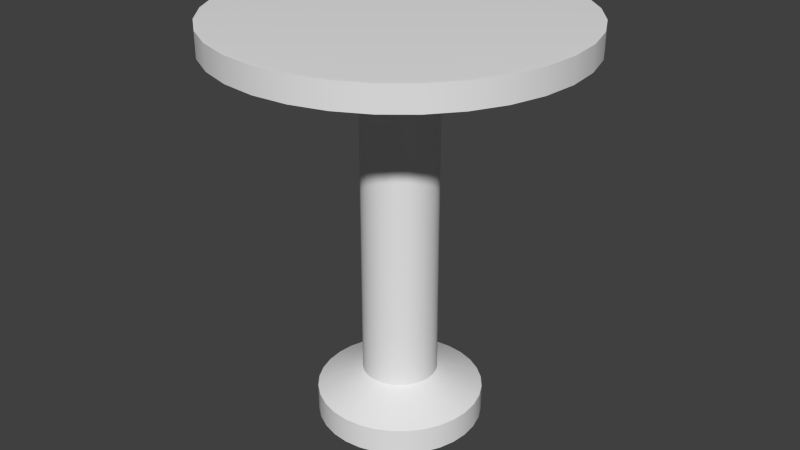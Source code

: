 # Source: table.blend  (saved by Blender 2.76.0; exported with 4.5.12 LTS)
import bpy
from mathutils import Matrix  # noqa: F401  (used for matrix-valued properties, if any)

bpy.ops.wm.read_factory_settings(use_empty=True)
scene = bpy.context.scene
scene.name = 'Scene'

# ---- collections
col_collection_1 = bpy.data.collections.new('Collection 1'); scene.collection.children.link(col_collection_1)

# ---- node groups
ng_auto_smooth = bpy.data.node_groups.new('Auto Smooth', 'GeometryNodeTree')
_s = ng_auto_smooth.interface.new_socket(name='Geometry', in_out='OUTPUT', socket_type='NodeSocketGeometry')
_s = ng_auto_smooth.interface.new_socket(name='Geometry', in_out='INPUT', socket_type='NodeSocketGeometry')
_s = ng_auto_smooth.interface.new_socket(name='Angle', in_out='INPUT', socket_type='NodeSocketFloat')
_s.subtype = 'ANGLE'
_s.min_value = 0.0
_s.max_value = 3.142
ng_auto_smooth.is_modifier = True
_N = ng_auto_smooth.nodes; _L = ng_auto_smooth.links
n0 = _N.new('NodeGroupOutput'); n0.name = 'Group Output'; n0.location = (480, -100)
n1 = _N.new('NodeGroupInput'); n1.name = 'Group Input'; n1.location = (-420, -300)
n2 = _N.new('NodeGroupInput'); n2.name = 'Group Input.001'; n2.location = (-60, -100)
n3 = _N.new('GeometryNodeSetShadeSmooth'); n3.name = 'Set Shade Smooth'; n3.location = (120, -100)
n3.domain = 'EDGE'
n4 = _N.new('GeometryNodeSetShadeSmooth'); n4.name = 'Set Shade Smooth.001'; n4.location = (300, -100)
n5 = _N.new('GeometryNodeInputMeshEdgeAngle'); n5.name = 'Edge Angle'; n5.location = (-420, -220)
n6 = _N.new('GeometryNodeInputEdgeSmooth'); n6.name = 'Is Edge Smooth'; n6.location = (-60, -160)
n7 = _N.new('GeometryNodeInputShadeSmooth'); n7.name = 'Is Face Smooth'; n7.location = (-240, -340)
n8 = _N.new('FunctionNodeBooleanMath'); n8.name = 'Boolean Math'; n8.location = (-60, -220)
n9 = _N.new('FunctionNodeCompare'); n9.name = 'Compare'; n9.location = (-240, -180)
n9.operation = 'LESS_EQUAL'
_L.new(n5.outputs[0], n9.inputs[0])
_L.new(n4.outputs[0], n0.inputs[0])
_L.new(n1.outputs[1], n9.inputs[1])
_L.new(n9.outputs[0], n8.inputs[0])
_L.new(n7.outputs[0], n8.inputs[1])
_L.new(n2.outputs[0], n3.inputs[0])
_L.new(n6.outputs[0], n3.inputs[1])
_L.new(n3.outputs[0], n4.inputs[0])
_L.new(n8.outputs[0], n3.inputs[2])
n0.is_active_output = True

# ---- world
world_world = bpy.data.worlds.new('World'); scene.world = world_world
world_world.color = (0.05088, 0.05088, 0.05088)
world_world.use_sun_shadow = False
world_world.sun_shadow_jitter_overblur = 0.0
world_world.cycles.sampling_method = 'MANUAL'
world_world.cycles.sample_map_resolution = 256

# ---- meshes
me_cylinder_002 = bpy.data.meshes.new('Cylinder.002')
me_cylinder_002.from_pydata([(0.1046, -0.02082, 1.094), (0.1067, 3.011e-08, 1.094), (0.09858, -0.04083, 1.094), (0.08872, -0.05928, 1.094), (0.07545, -0.07545, 1.094), (0.05928, -0.08872, 1.094), (0.04083, -0.09858, 1.094), (0.02082, -0.1046, 1.094), (-9.033e-08, -0.1067, 1.094), (-0.02082, -0.1046, 1.094), (-0.04083, -0.09858, 1.094), (-0.05928, -0.08872, 1.094), (-0.07545, -0.07545, 1.094), (-0.08872, -0.05928, 1.094), (-0.09858, -0.04083, 1.094), (-0.1046, -0.02082, 1.094), (-0.1067, 6.022e-08, 1.094), (-0.1046, 0.02082, 1.094), (-0.09858, 0.04083, 1.094), (-0.08872, 0.05928, 1.094), (-0.07545, 0.07545, 1.094), (-0.05928, 0.08872, 1.094), (-0.04083, 0.09858, 1.094), (-0.02082, 0.1046, 1.094), (0.0, 0.1067, 1.094), (0.02082, 0.1046, 1.094), (0.04083, 0.09858, 1.094), (0.05928, 0.08872, 1.094), (0.07545, 0.07545, 1.094), (0.08872, 0.05928, 1.094), (0.09858, 0.04083, 1.094), (0.1046, 0.02082, 1.094), (0.1046, -0.02082, 0.1289), (0.1067, 3.011e-08, 0.1289), (0.09858, -0.04083, 0.1289), (0.08872, -0.05928, 0.1289), (0.07545, -0.07545, 0.1289), (0.05928, -0.08872, 0.1289), (0.04083, -0.09858, 0.1289), (0.02082, -0.1046, 0.1289), (-9.033e-08, -0.1067, 0.1289), (-0.02082, -0.1046, 0.1289), (-0.04083, -0.09858, 0.1289), (-0.05928, -0.08872, 0.1289), (-0.07545, -0.07545, 0.1289), (-0.08872, -0.05928, 0.1289), (-0.09858, -0.04083, 0.1289), (-0.1046, -0.02082, 0.1289), (-0.1067, 6.022e-08, 0.1289), (-0.1046, 0.02082, 0.1289), (-0.09858, 0.04083, 0.1289), (-0.08872, 0.05928, 0.1289), (-0.07545, 0.07545, 0.1289), (-0.05928, 0.08872, 0.1289), (-0.04083, 0.09858, 0.1289), (-0.02082, 0.1046, 0.1289), (0.0, 0.1067, 0.1289), (0.02082, 0.1046, 0.1289), (0.04083, 0.09858, 0.1289), (0.05928, 0.08872, 0.1289), (0.07545, 0.07545, 0.1289), (0.08872, 0.05928, 0.1289), (0.09858, 0.04083, 0.1289), (0.1046, 0.02082, 0.1289), (0.2327, -0.04628, 0.06956), (0.2372, 6.022e-08, 0.06956), (0.2192, -0.09079, 0.06956), (0.1973, -0.1318, 0.06956), (0.1678, -0.1678, 0.06956), (0.1318, -0.1973, 0.06956), (0.09079, -0.2192, 0.06956), (0.04628, -0.2327, 0.06956), (-1.054e-07, -0.2372, 0.06956), (-0.04628, -0.2327, 0.06956), (-0.09079, -0.2192, 0.06956), (-0.1318, -0.1973, 0.06956), (-0.1678, -0.1678, 0.06956), (-0.1973, -0.1318, 0.06956), (-0.2192, -0.09079, 0.06956), (-0.2327, -0.04628, 0.06956), (-0.2372, 9.033e-08, 0.06956), (-0.2327, 0.04628, 0.06956), (-0.2192, 0.09079, 0.06956), (-0.1973, 0.1318, 0.06956), (-0.1678, 0.1678, 0.06956), (-0.1318, 0.1973, 0.06956), (-0.09079, 0.2192, 0.06956), (-0.04628, 0.2327, 0.06956), (7.528e-08, 0.2372, 0.06956), (0.04628, 0.2327, 0.06956), (0.09079, 0.2192, 0.06956), (0.1318, 0.1973, 0.06956), (0.1678, 0.1678, 0.06956), (0.1973, 0.1318, 0.06956), (0.2192, 0.09079, 0.06956), (0.2327, 0.04628, 0.06956), (0.2327, -0.04628, -0.007406), (0.2372, 6.022e-08, -0.007406), (0.2192, -0.09079, -0.007406), (0.1973, -0.1318, -0.007406), (0.1678, -0.1678, -0.007406), (0.1318, -0.1973, -0.007406), (0.09079, -0.2192, -0.007406), (0.04628, -0.2327, -0.007406), (-1.054e-07, -0.2372, -0.007406), (-0.04628, -0.2327, -0.007406), (-0.09079, -0.2192, -0.007406), (-0.1318, -0.1973, -0.007406), (-0.1678, -0.1678, -0.007406), (-0.1973, -0.1318, -0.007406), (-0.2192, -0.09079, -0.007406), (-0.2327, -0.04628, -0.007406), (-0.2372, 9.033e-08, -0.007406), (-0.2327, 0.04628, -0.007406), (-0.2192, 0.09079, -0.007406), (-0.1973, 0.1318, -0.007406), (-0.1678, 0.1678, -0.007406), (-0.1318, 0.1973, -0.007406), (-0.09079, 0.2192, -0.007406), (-0.04628, 0.2327, -0.007406), (7.528e-08, 0.2372, -0.007406), (0.04628, 0.2327, -0.007406), (0.09079, 0.2192, -0.007406), (0.1318, 0.1973, -0.007406), (0.1678, 0.1678, -0.007406), (0.1973, 0.1318, -0.007406), (0.2192, 0.09079, -0.007406), (0.2327, 0.04628, -0.007406), (0.4917, 1.204e-07, 1.165), (0.5052, 1.204e-07, 1.164), (0.4823, -0.09593, 1.165), (0.4955, -0.09855, 1.164), (0.4543, -0.1882, 1.165), (0.4667, -0.1933, 1.164), (0.4089, -0.2732, 1.165), (0.42, -0.2807, 1.164), (0.3477, -0.3477, 1.165), (0.3572, -0.3572, 1.164), (0.2732, -0.4089, 1.165), (0.2807, -0.42, 1.164), (0.1882, -0.4543, 1.165), (0.1933, -0.4667, 1.164), (0.09593, -0.4823, 1.165), (0.09855, -0.4955, 1.164), (-1.355e-07, -0.4917, 1.165), (-1.054e-07, -0.5052, 1.164), (-0.09593, -0.4823, 1.165), (-0.09855, -0.4955, 1.164), (-0.1882, -0.4543, 1.165), (-0.1933, -0.4667, 1.164), (-0.2732, -0.4089, 1.165), (-0.2807, -0.42, 1.164), (-0.3477, -0.3477, 1.165), (-0.3572, -0.3572, 1.164), (-0.4089, -0.2732, 1.165), (-0.42, -0.2807, 1.164), (-0.4543, -0.1882, 1.165), (-0.4667, -0.1933, 1.164), (-0.4823, -0.09593, 1.165), (-0.4955, -0.09855, 1.164), (-0.4917, 1.807e-07, 1.165), (-0.5052, 1.807e-07, 1.164), (-0.4823, 0.09593, 1.165), (-0.4955, 0.09855, 1.164), (-0.4543, 0.1882, 1.165), (-0.4667, 0.1933, 1.164), (-0.4089, 0.2732, 1.165), (-0.42, 0.2807, 1.164), (-0.3477, 0.3477, 1.165), (-0.3572, 0.3572, 1.164), (-0.2732, 0.4089, 1.165), (-0.2807, 0.42, 1.164), (-0.1882, 0.4543, 1.165), (-0.1933, 0.4667, 1.164), (-0.09593, 0.4823, 1.165), (-0.09855, 0.4955, 1.164), (2.258e-07, 0.4917, 1.165), (2.559e-07, 0.5052, 1.164), (0.09593, 0.4823, 1.165), (0.09855, 0.4955, 1.164), (0.1882, 0.4543, 1.165), (0.1933, 0.4667, 1.164), (0.2732, 0.4089, 1.165), (0.2807, 0.42, 1.164), (0.3477, 0.3477, 1.165), (0.3572, 0.3572, 1.164), (0.4089, 0.2732, 1.165), (0.42, 0.2807, 1.164), (0.4543, 0.1882, 1.165), (0.4667, 0.1933, 1.164), (0.4823, 0.09593, 1.165), (0.4955, 0.09855, 1.164), (0.5052, 1.204e-07, 1.095), (0.4951, 9.033e-08, 1.094), (0.4856, -0.09659, 1.094), (0.4955, -0.09855, 1.095), (0.4574, -0.1895, 1.094), (0.4667, -0.1933, 1.095), (0.4117, -0.2751, 1.094), (0.42, -0.2807, 1.095), (0.3501, -0.3501, 1.094), (0.3572, -0.3572, 1.095), (0.2751, -0.4117, 1.094), (0.2807, -0.42, 1.095), (0.1895, -0.4574, 1.094), (0.1933, -0.4667, 1.095), (0.09659, -0.4856, 1.094), (0.09855, -0.4955, 1.095), (-1.355e-07, -0.4951, 1.094), (-1.054e-07, -0.5052, 1.095), (-0.09659, -0.4856, 1.094), (-0.09855, -0.4955, 1.095), (-0.1895, -0.4574, 1.094), (-0.1933, -0.4667, 1.095), (-0.2751, -0.4117, 1.094), (-0.2807, -0.42, 1.095), (-0.3501, -0.3501, 1.094), (-0.3572, -0.3572, 1.095), (-0.4117, -0.2751, 1.094), (-0.42, -0.2807, 1.095), (-0.4574, -0.1895, 1.094), (-0.4667, -0.1933, 1.095), (-0.4856, -0.09659, 1.094), (-0.4955, -0.09855, 1.095), (-0.4951, 1.807e-07, 1.094), (-0.5052, 1.807e-07, 1.095), (-0.4856, 0.09659, 1.094), (-0.4955, 0.09855, 1.095), (-0.4574, 0.1895, 1.094), (-0.4667, 0.1933, 1.095), (-0.4117, 0.2751, 1.094), (-0.42, 0.2807, 1.095), (-0.3501, 0.3501, 1.094), (-0.3572, 0.3572, 1.095), (-0.2751, 0.4117, 1.094), (-0.2807, 0.42, 1.095), (-0.1895, 0.4574, 1.094), (-0.1933, 0.4667, 1.095), (-0.09659, 0.4856, 1.094), (-0.09855, 0.4955, 1.095), (2.258e-07, 0.4951, 1.094), (2.559e-07, 0.5052, 1.095), (0.09659, 0.4856, 1.094), (0.09855, 0.4955, 1.095), (0.1895, 0.4574, 1.094), (0.1933, 0.4667, 1.095), (0.2751, 0.4117, 1.094), (0.2807, 0.42, 1.095), (0.3501, 0.3501, 1.094), (0.3572, 0.3572, 1.095), (0.4117, 0.2751, 1.094), (0.42, 0.2807, 1.095), (0.4574, 0.1895, 1.094), (0.4667, 0.1933, 1.095), (0.4856, 0.09659, 1.094), (0.4955, 0.09855, 1.095)], [], [(129, 131, 195, 192), (200, 4, 3, 198), (202, 5, 4, 200), (204, 6, 5, 202), (206, 7, 6, 204), (208, 8, 7, 206), (210, 9, 8, 208), (212, 10, 9, 210), (214, 11, 10, 212), (216, 12, 11, 214), (218, 13, 12, 216), (220, 14, 13, 218), (222, 15, 14, 220), (224, 16, 15, 222), (226, 17, 16, 224), (228, 18, 17, 226), (230, 19, 18, 228), (232, 20, 19, 230), (234, 21, 20, 232), (236, 22, 21, 234), (238, 23, 22, 236), (240, 24, 23, 238), (242, 25, 24, 240), (244, 26, 25, 242), (246, 27, 26, 244), (248, 28, 27, 246), (250, 29, 28, 248), (252, 30, 29, 250), (254, 31, 30, 252), (147, 149, 213, 211), (198, 3, 2, 196), (193, 1, 31, 254), (0, 32, 33, 1), (165, 167, 231, 229), (183, 185, 249, 247), (139, 141, 205, 203), (157, 159, 223, 221), (175, 177, 241, 239), (131, 133, 197, 195), (149, 151, 215, 213), (167, 169, 233, 231), (185, 187, 251, 249), (141, 143, 207, 205), (159, 161, 225, 223), (177, 179, 243, 241), (133, 135, 199, 197), (151, 153, 217, 215), (169, 171, 235, 233), (187, 189, 253, 251), (143, 145, 209, 207), (161, 163, 227, 225), (179, 181, 245, 243), (135, 137, 201, 199), (153, 155, 219, 217), (171, 173, 237, 235), (189, 191, 255, 253), (145, 147, 211, 209), (163, 165, 229, 227), (181, 183, 247, 245), (137, 139, 203, 201), (155, 157, 221, 219), (173, 175, 239, 237), (191, 129, 192, 255), (196, 2, 0, 194), (36, 68, 67, 35), (28, 60, 59, 27), (15, 47, 46, 14), (2, 34, 32, 0), (29, 61, 60, 28), (16, 48, 47, 15), (3, 35, 34, 2), (30, 62, 61, 29), (17, 49, 48, 16), (4, 36, 35, 3), (31, 63, 62, 30), (18, 50, 49, 17), (5, 37, 36, 4), (1, 33, 63, 31), (19, 51, 50, 18), (6, 38, 37, 5), (20, 52, 51, 19), (7, 39, 38, 6), (21, 53, 52, 20), (8, 40, 39, 7), (22, 54, 53, 21), (9, 41, 40, 8), (23, 55, 54, 22), (10, 42, 41, 9), (24, 56, 55, 23), (11, 43, 42, 10), (25, 57, 56, 24), (12, 44, 43, 11), (26, 58, 57, 25), (13, 45, 44, 12), (27, 59, 58, 26), (14, 46, 45, 13), (71, 103, 102, 70), (63, 95, 94, 62), (50, 82, 81, 49), (37, 69, 68, 36), (33, 65, 95, 63), (51, 83, 82, 50), (38, 70, 69, 37), (52, 84, 83, 51), (39, 71, 70, 38), (53, 85, 84, 52), (40, 72, 71, 39), (54, 86, 85, 53), (41, 73, 72, 40), (55, 87, 86, 54), (42, 74, 73, 41), (56, 88, 87, 55), (43, 75, 74, 42), (57, 89, 88, 56), (44, 76, 75, 43), (58, 90, 89, 57), (45, 77, 76, 44), (59, 91, 90, 58), (46, 78, 77, 45), (32, 64, 65, 33), (60, 92, 91, 59), (47, 79, 78, 46), (34, 66, 64, 32), (61, 93, 92, 60), (48, 80, 79, 47), (35, 67, 66, 34), (62, 94, 93, 61), (49, 81, 80, 48), (96, 98, 99, 100, 101, 102, 103, 104, 105, 106, 107, 108, 109, 110, 111, 112, 113, 114, 115, 116, 117, 118, 119, 120, 121, 122, 123, 124, 125, 126, 127, 97), (85, 117, 116, 84), (72, 104, 103, 71), (86, 118, 117, 85), (73, 105, 104, 72), (87, 119, 118, 86), (74, 106, 105, 73), (88, 120, 119, 87), (75, 107, 106, 74), (89, 121, 120, 88), (76, 108, 107, 75), (90, 122, 121, 89), (77, 109, 108, 76), (91, 123, 122, 90), (78, 110, 109, 77), (64, 96, 97, 65), (92, 124, 123, 91), (79, 111, 110, 78), (66, 98, 96, 64), (93, 125, 124, 92), (80, 112, 111, 79), (67, 99, 98, 66), (94, 126, 125, 93), (81, 113, 112, 80), (68, 100, 99, 67), (95, 127, 126, 94), (82, 114, 113, 81), (69, 101, 100, 68), (65, 97, 127, 95), (83, 115, 114, 82), (70, 102, 101, 69), (84, 116, 115, 83), (129, 128, 130, 131), (131, 130, 132, 133), (133, 132, 134, 135), (135, 134, 136, 137), (137, 136, 138, 139), (139, 138, 140, 141), (141, 140, 142, 143), (143, 142, 144, 145), (145, 144, 146, 147), (147, 146, 148, 149), (149, 148, 150, 151), (151, 150, 152, 153), (153, 152, 154, 155), (155, 154, 156, 157), (157, 156, 158, 159), (159, 158, 160, 161), (161, 160, 162, 163), (163, 162, 164, 165), (165, 164, 166, 167), (167, 166, 168, 169), (169, 168, 170, 171), (171, 170, 172, 173), (173, 172, 174, 175), (175, 174, 176, 177), (177, 176, 178, 179), (179, 178, 180, 181), (181, 180, 182, 183), (183, 182, 184, 185), (185, 184, 186, 187), (187, 186, 188, 189), (189, 188, 190, 191), (191, 190, 128, 129), (128, 190, 188, 186, 184, 182, 180, 178, 176, 174, 172, 170, 168, 166, 164, 162, 160, 158, 156, 154, 152, 150, 148, 146, 144, 142, 140, 138, 136, 134, 132, 130), (195, 194, 193, 192), (197, 196, 194, 195), (199, 198, 196, 197), (201, 200, 198, 199), (203, 202, 200, 201), (205, 204, 202, 203), (207, 206, 204, 205), (209, 208, 206, 207), (211, 210, 208, 209), (213, 212, 210, 211), (215, 214, 212, 213), (217, 216, 214, 215), (219, 218, 216, 217), (221, 220, 218, 219), (223, 222, 220, 221), (225, 224, 222, 223), (227, 226, 224, 225), (229, 228, 226, 227), (231, 230, 228, 229), (233, 232, 230, 231), (235, 234, 232, 233), (237, 236, 234, 235), (239, 238, 236, 237), (241, 240, 238, 239), (243, 242, 240, 241), (245, 244, 242, 243), (247, 246, 244, 245), (249, 248, 246, 247), (251, 250, 248, 249), (253, 252, 250, 251), (255, 254, 252, 253), (192, 193, 254, 255), (194, 0, 1, 193)])
me_cylinder_002.polygons.foreach_set('use_smooth', [True] * 226)
_k = set([(32, 33), (32, 34), (33, 63), (34, 35), (35, 36), (36, 37), (37, 38), (38, 39), (39, 40), (40, 41), (41, 42), (42, 43), (43, 44), (44, 45), (45, 46), (46, 47), (47, 48), (48, 49), (49, 50), (50, 51), (51, 52), (52, 53), (53, 54), (54, 55), (55, 56), (56, 57), (57, 58), (58, 59), (59, 60), (60, 61), (61, 62), (62, 63)])
me_cylinder_002.attributes.new('sharp_edge', 'BOOLEAN', 'EDGE').data.foreach_set('value', [ (min(e.vertices), max(e.vertices)) in _k for e in me_cylinder_002.edges])
_uv = me_cylinder_002.uv_layers.new(name='UVMap')
_uv.uv.foreach_set('vector', [0.4834, 0.1908, 0.5119, 0.1908, 0.5119, 0.1277, 0.4834, 0.1277, 0.4886, 0.06248, 0.5211, 0.0387, 0.5155, 0.03819, 0.4627, 0.0601, 0.516, 0.06369, 0.527, 0.03896, 0.5211, 0.0387, 0.4886, 0.06248, 0.544, 0.06369, 0.533, 0.03896, 0.527, 0.03896, 0.516, 0.06369, 0.5714, 0.06248, 0.5389, 0.0387, 0.533, 0.03896, 0.544, 0.06369, 0.5973, 0.0601, 0.5445, 0.03819, 0.5389, 0.0387, 0.5714, 0.06248, 0.6206, 0.05665, 0.5495, 0.03744, 0.5445, 0.03819, 0.5973, 0.0601, 0.6403, 0.05226, 0.5538, 0.0365, 0.5495, 0.03744, 0.6206, 0.05665, 0.6559, 0.0471, 0.5571, 0.03539, 0.5538, 0.0365, 0.6403, 0.05226, 0.6666, 0.04136, 0.5594, 0.03415, 0.5571, 0.03539, 0.6559, 0.0471, 0.6721, 0.03527, 0.5606, 0.03284, 0.5594, 0.03415, 0.6666, 0.04136, 0.6721, 0.02906, 0.5606, 0.0315, 0.5606, 0.03284, 0.6721, 0.03527, 0.6666, 0.02297, 0.5594, 0.03019, 0.5606, 0.0315, 0.6721, 0.02906, 0.6559, 0.01723, 0.5571, 0.02895, 0.5594, 0.03019, 0.6666, 0.02297, 0.6403, 0.01207, 0.5538, 0.02784, 0.5571, 0.02895, 0.6559, 0.01723, 0.6206, 0.007679, 0.5495, 0.02689, 0.5538, 0.02784, 0.6403, 0.01207, 0.5973, 0.004229, 0.5445, 0.02615, 0.5495, 0.02689, 0.6206, 0.007679, 0.5714, 0.001852, 0.5389, 0.02563, 0.5445, 0.02615, 0.5973, 0.004229, 0.544, 0.000641, 0.533, 0.02537, 0.5389, 0.02563, 0.5714, 0.001852, 0.516, 0.000641, 0.527, 0.02537, 0.533, 0.02537, 0.544, 0.000641, 0.4886, 0.001853, 0.5211, 0.02563, 0.527, 0.02537, 0.516, 0.000641, 0.4627, 0.004229, 0.5155, 0.02615, 0.5211, 0.02563, 0.4886, 0.001853, 0.4394, 0.007679, 0.5105, 0.02689, 0.5155, 0.02615, 0.4627, 0.004229, 0.4197, 0.01207, 0.5062, 0.02784, 0.5105, 0.02689, 0.4394, 0.007679, 0.4041, 0.01723, 0.5029, 0.02895, 0.5062, 0.02784, 0.4197, 0.01207, 0.3934, 0.02297, 0.5006, 0.03019, 0.5029, 0.02895, 0.4041, 0.01723, 0.3879, 0.02906, 0.4994, 0.0315, 0.5006, 0.03019, 0.3934, 0.02297, 0.3879, 0.03527, 0.4994, 0.03284, 0.4994, 0.0315, 0.3879, 0.02906, 0.3934, 0.04136, 0.5006, 0.03415, 0.4994, 0.03284, 0.3879, 0.03527, 0.9219, 0.1908, 0.9499, 0.1908, 0.9499, 0.1277, 0.9219, 0.1277, 0.4627, 0.0601, 0.5155, 0.03819, 0.5105, 0.03744, 0.4394, 0.05665, 0.4041, 0.0471, 0.5029, 0.03539, 0.5006, 0.03415, 0.3934, 0.04136, 0.1556, 9.785e-05, 0.1556, 0.876, 0.1616, 0.876, 0.1616, 9.785e-05, 0.836, 0.06324, 0.8597, 0.06338, 0.8597, 0.0002853, 0.836, 0.0001454, 0.6304, 0.1283, 0.6102, 0.1282, 0.6102, 0.1913, 0.6304, 0.1914, 0.8152, 0.1911, 0.8389, 0.1909, 0.8389, 0.1278, 0.8152, 0.128, 0.7251, 0.06315, 0.7531, 0.0631, 0.7531, 0.0, 0.7251, 4.911e-05, 0.7371, 0.1286, 0.7085, 0.1286, 0.7085, 0.1917, 0.7371, 0.1917, 0.5119, 0.1908, 0.5399, 0.1908, 0.5399, 0.1277, 0.5119, 0.1277, 0.9499, 0.1908, 0.9763, 0.1909, 0.9763, 0.1278, 0.9499, 0.1277, 0.8597, 0.06338, 0.8799, 0.06356, 0.8799, 0.0004633, 0.8597, 0.0002853, 0.3851, 0.1913, 0.4052, 0.1911, 0.4052, 0.128, 0.3851, 0.1282, 0.8389, 0.1909, 0.8653, 0.1908, 0.8653, 0.1277, 0.8389, 0.1278, 0.7531, 0.0631, 0.7816, 0.0631, 0.7816, 0.0, 0.7531, 0.0, 0.7085, 0.1286, 0.6805, 0.1286, 0.6805, 0.1917, 0.7085, 0.1917, 0.5399, 0.1908, 0.5663, 0.1909, 0.5663, 0.1278, 0.5399, 0.1277, 0.9763, 0.1909, 1.0, 0.1911, 1.0, 0.128, 0.9763, 0.1278, 0.8152, 0.1283, 0.7915, 0.1285, 0.7915, 0.1916, 0.8152, 0.1914, 0.4052, 0.1911, 0.429, 0.1909, 0.429, 0.1278, 0.4052, 0.128, 0.8653, 0.1908, 0.8933, 0.1908, 0.8933, 0.1277, 0.8653, 0.1277, 0.7816, 0.0631, 0.8096, 0.06315, 0.8096, 4.91e-05, 0.7816, 0.0, 0.6805, 0.1286, 0.6542, 0.1285, 0.6542, 0.1916, 0.6805, 0.1917, 0.5663, 0.1909, 0.59, 0.1911, 0.59, 0.128, 0.5663, 0.1278, 0.6749, 0.06338, 0.6987, 0.06324, 0.6987, 0.0001454, 0.6749, 0.0002853, 0.7915, 0.1285, 0.7651, 0.1286, 0.7651, 0.1917, 0.7915, 0.1916, 0.429, 0.1909, 0.4554, 0.1908, 0.4554, 0.1277, 0.429, 0.1278, 0.8933, 0.1908, 0.9219, 0.1908, 0.9219, 0.1277, 0.8933, 0.1277, 0.8096, 0.06315, 0.836, 0.06324, 0.836, 0.0001454, 0.8096, 4.91e-05, 0.6542, 0.1285, 0.6304, 0.1283, 0.6304, 0.1914, 0.6542, 0.1916, 0.59, 0.1911, 0.6102, 0.1913, 0.6102, 0.1282, 0.59, 0.128, 0.6987, 0.06324, 0.7251, 0.06315, 0.7251, 4.911e-05, 0.6987, 0.0001454, 0.7651, 0.1286, 0.7371, 0.1286, 0.7371, 0.1917, 0.7651, 0.1917, 0.4554, 0.1908, 0.4834, 0.1908, 0.4834, 0.1277, 0.4554, 0.1277, 0.4394, 0.05665, 0.5105, 0.03744, 0.5062, 0.0365, 0.4197, 0.05226, 0.1391, 0.8759, 0.1152, 0.93, 0.1264, 0.9301, 0.1441, 0.876, 0.02909, 0.0, 0.02909, 0.8759, 0.03336, 0.8759, 0.03336, 3.76e-05, 0.2579, 6.026e-05, 0.2579, 0.876, 0.2638, 0.876, 0.2638, 4.989e-05, 0.1497, 8.749e-05, 0.1497, 0.876, 0.1556, 0.876, 0.1556, 9.785e-05, 0.1781, 3.76e-05, 0.1781, 0.8759, 0.1824, 0.8759, 0.1824, 3.853e-09, 0.2519, 6.026e-05, 0.2519, 0.876, 0.2579, 0.876, 0.2579, 6.026e-05, 0.1441, 6.714e-05, 0.1441, 0.876, 0.1497, 0.876, 0.1497, 8.749e-05, 0.1731, 6.714e-05, 0.1731, 0.876, 0.1781, 0.8759, 0.1781, 3.76e-05, 0.246, 4.989e-05, 0.246, 0.876, 0.2519, 0.876, 0.2519, 6.026e-05, 0.1391, 3.76e-05, 0.1391, 0.8759, 0.1441, 0.876, 0.1441, 6.714e-05, 0.1675, 8.748e-05, 0.1675, 0.876, 0.1731, 0.876, 0.1731, 6.714e-05, 0.2404, 2.954e-05, 0.2404, 0.8759, 0.246, 0.876, 0.246, 4.989e-05, 0.1348, 0.0, 0.1348, 0.8759, 0.1391, 0.8759, 0.1391, 3.76e-05, 0.1616, 9.785e-05, 0.1616, 0.876, 0.1675, 0.876, 0.1675, 8.748e-05, 0.2354, 0.0, 0.2354, 0.8759, 0.2404, 0.8759, 0.2404, 2.954e-05, 0.3562, 2.954e-05, 0.3562, 0.8759, 0.3612, 0.8759, 0.3612, 3.853e-09, 0.07239, 3.76e-05, 0.07239, 0.8759, 0.07665, 0.8759, 0.07665, 0.0, 0.3506, 4.989e-05, 0.3506, 0.876, 0.3562, 0.8759, 0.3562, 2.954e-05, 0.06737, 6.713e-05, 0.06737, 0.876, 0.07239, 0.8759, 0.07239, 3.76e-05, 0.3447, 6.026e-05, 0.3447, 0.876, 0.3506, 0.876, 0.3506, 4.989e-05, 0.0618, 8.748e-05, 0.0618, 0.876, 0.06737, 0.876, 0.06737, 6.713e-05, 0.3386, 6.026e-05, 0.3386, 0.876, 0.3447, 0.876, 0.3447, 6.026e-05, 0.05589, 9.785e-05, 0.05589, 0.876, 0.0618, 0.876, 0.0618, 8.748e-05, 0.3327, 4.989e-05, 0.3327, 0.876, 0.3386, 0.876, 0.3386, 6.026e-05, 0.04986, 9.785e-05, 0.04986, 0.876, 0.05589, 0.876, 0.05589, 9.785e-05, 0.3272, 2.954e-05, 0.3272, 0.8759, 0.3327, 0.876, 0.3327, 4.989e-05, 0.04394, 8.748e-05, 0.04394, 0.876, 0.04986, 0.876, 0.04986, 9.785e-05, 0.3221, 0.0, 0.3221, 0.8759, 0.3272, 0.8759, 0.3272, 2.954e-05, 0.03837, 6.714e-05, 0.03837, 0.876, 0.04394, 0.876, 0.04394, 8.748e-05, 0.2694, 2.954e-05, 0.2694, 0.8759, 0.2744, 0.8759, 0.2744, 3.853e-09, 0.03336, 3.76e-05, 0.03336, 0.8759, 0.03837, 0.876, 0.03837, 6.714e-05, 0.2638, 4.989e-05, 0.2638, 0.876, 0.2694, 0.8759, 0.2694, 2.954e-05, 0.3615, 0.9301, 0.3615, 0.9999, 0.3739, 0.9999, 0.3739, 0.93, 0.1675, 0.876, 0.1785, 0.9301, 0.1909, 0.9301, 0.1731, 0.876, 0.2404, 0.8759, 0.2226, 0.93, 0.235, 0.9301, 0.246, 0.876, 0.1348, 0.8759, 0.1057, 0.9299, 0.1152, 0.93, 0.1391, 0.8759, 0.1616, 0.876, 0.1653, 0.9302, 0.1785, 0.9301, 0.1675, 0.876, 0.2354, 0.8759, 0.2115, 0.93, 0.2226, 0.93, 0.2404, 0.8759, 0.3562, 0.8759, 0.3739, 0.93, 0.3851, 0.93, 0.3612, 0.8759, 0.07239, 0.8759, 0.09626, 0.93, 0.1057, 0.9299, 0.07665, 0.8759, 0.3506, 0.876, 0.3615, 0.9301, 0.3739, 0.93, 0.3562, 0.8759, 0.06737, 0.876, 0.08511, 0.9301, 0.09626, 0.93, 0.07239, 0.8759, 0.3447, 0.876, 0.3484, 0.9301, 0.3615, 0.9301, 0.3506, 0.876, 0.0618, 0.876, 0.07273, 0.9301, 0.08511, 0.9301, 0.06737, 0.876, 0.3386, 0.876, 0.335, 0.9301, 0.3484, 0.9301, 0.3447, 0.876, 0.05589, 0.876, 0.05958, 0.9302, 0.07273, 0.9301, 0.0618, 0.876, 0.3327, 0.876, 0.3218, 0.9301, 0.335, 0.9301, 0.3386, 0.876, 0.04986, 0.876, 0.04617, 0.9302, 0.05958, 0.9302, 0.05589, 0.876, 0.3272, 0.8759, 0.3094, 0.93, 0.3218, 0.9301, 0.3327, 0.876, 0.04394, 0.876, 0.03302, 0.9301, 0.04617, 0.9302, 0.04986, 0.876, 0.3221, 0.8759, 0.2983, 0.93, 0.3094, 0.93, 0.3272, 0.8759, 0.03837, 0.876, 0.02063, 0.9301, 0.03302, 0.9301, 0.04394, 0.876, 0.2694, 0.8759, 0.2871, 0.93, 0.2983, 0.93, 0.2744, 0.8759, 0.03336, 0.8759, 0.009481, 0.93, 0.02063, 0.9301, 0.03837, 0.876, 0.2638, 0.876, 0.2747, 0.9301, 0.2871, 0.93, 0.2694, 0.8759, 0.1556, 0.876, 0.1519, 0.9302, 0.1653, 0.9302, 0.1616, 0.876, 0.02909, 0.8759, 0.0, 0.9299, 0.009481, 0.93, 0.03336, 0.8759, 0.2579, 0.876, 0.2616, 0.9301, 0.2747, 0.9301, 0.2638, 0.876, 0.1497, 0.876, 0.1388, 0.9301, 0.1519, 0.9302, 0.1556, 0.876, 0.1781, 0.8759, 0.202, 0.93, 0.2115, 0.9299, 0.1824, 0.8759, 0.2519, 0.876, 0.2482, 0.9301, 0.2616, 0.9301, 0.2579, 0.876, 0.1441, 0.876, 0.1264, 0.9301, 0.1388, 0.9301, 0.1497, 0.876, 0.1731, 0.876, 0.1909, 0.9301, 0.202, 0.93, 0.1781, 0.8759, 0.246, 0.876, 0.235, 0.9301, 0.2482, 0.9301, 0.2519, 0.876, 0.6952, 0.06771, 0.6857, 0.06981, 0.6783, 0.07228, 0.6732, 0.07503, 0.6705, 0.07795, 0.6705, 0.08093, 0.6732, 0.08385, 0.6783, 0.0866, 0.6857, 0.08907, 0.6952, 0.09117, 0.7064, 0.09283, 0.7188, 0.09397, 0.7319, 0.09455, 0.7453, 0.09455, 0.7585, 0.09397, 0.7709, 0.09283, 0.782, 0.09117, 0.7915, 0.08907, 0.7989, 0.0866, 0.8041, 0.08385, 0.8067, 0.08093, 0.8067, 0.07795, 0.8041, 0.07503, 0.7989, 0.07228, 0.7915, 0.06981, 0.782, 0.06771, 0.7709, 0.06605, 0.7585, 0.06491, 0.7453, 0.06433, 0.7319, 0.06433, 0.7188, 0.06491, 0.7064, 0.06605, 0.08511, 0.9301, 0.08512, 0.9999, 0.09626, 0.9999, 0.09626, 0.93, 0.3484, 0.9301, 0.3484, 1.0, 0.3615, 0.9999, 0.3615, 0.9301, 0.07273, 0.9301, 0.07273, 1.0, 0.08512, 0.9999, 0.08511, 0.9301, 0.335, 0.9301, 0.335, 1.0, 0.3484, 1.0, 0.3484, 0.9301, 0.05958, 0.9302, 0.05958, 1.0, 0.07273, 1.0, 0.07273, 0.9301, 0.3218, 0.9301, 0.3218, 0.9999, 0.335, 1.0, 0.335, 0.9301, 0.04617, 0.9302, 0.04617, 1.0, 0.05958, 1.0, 0.05958, 0.9302, 0.3094, 0.93, 0.3094, 0.9999, 0.3218, 0.9999, 0.3218, 0.9301, 0.03302, 0.9301, 0.03302, 1.0, 0.04617, 1.0, 0.04617, 0.9302, 0.2983, 0.93, 0.2983, 0.9998, 0.3094, 0.9999, 0.3094, 0.93, 0.02063, 0.9301, 0.02063, 0.9999, 0.03302, 1.0, 0.03302, 0.9301, 0.2871, 0.93, 0.2871, 0.9999, 0.2983, 0.9998, 0.2983, 0.93, 0.009481, 0.93, 0.009481, 0.9999, 0.02063, 0.9999, 0.02063, 0.9301, 0.2747, 0.9301, 0.2747, 0.9999, 0.2871, 0.9999, 0.2871, 0.93, 0.1519, 0.9302, 0.1519, 1.0, 0.1653, 1.0, 0.1653, 0.9302, 0.0, 0.9299, 4.341e-08, 0.9998, 0.009481, 0.9999, 0.009481, 0.93, 0.2616, 0.9301, 0.2616, 1.0, 0.2747, 0.9999, 0.2747, 0.9301, 0.1388, 0.9301, 0.1388, 1.0, 0.1519, 1.0, 0.1519, 0.9302, 0.202, 0.93, 0.202, 0.9999, 0.2115, 0.9998, 0.2115, 0.9299, 0.2482, 0.9301, 0.2482, 1.0, 0.2616, 1.0, 0.2616, 0.9301, 0.1264, 0.9301, 0.1264, 0.9999, 0.1388, 1.0, 0.1388, 0.9301, 0.1909, 0.9301, 0.1909, 0.9999, 0.202, 0.9999, 0.202, 0.93, 0.235, 0.9301, 0.235, 0.9999, 0.2482, 1.0, 0.2482, 0.9301, 0.1152, 0.93, 0.1152, 0.9999, 0.1264, 0.9999, 0.1264, 0.9301, 0.1785, 0.9301, 0.1785, 1.0, 0.1909, 0.9999, 0.1909, 0.9301, 0.2226, 0.93, 0.2226, 0.9999, 0.235, 0.9999, 0.235, 0.9301, 0.1057, 0.9299, 0.1057, 0.9998, 0.1152, 0.9999, 0.1152, 0.93, 0.1653, 0.9302, 0.1653, 1.0, 0.1785, 1.0, 0.1785, 0.9301, 0.2115, 0.93, 0.2115, 0.9998, 0.2226, 0.9999, 0.2226, 0.93, 0.3739, 0.93, 0.3739, 0.9999, 0.3851, 0.9998, 0.3851, 0.93, 0.09626, 0.93, 0.09626, 0.9999, 0.1057, 0.9998, 0.1057, 0.9299, 0.4834, 0.1908, 0.4837, 0.1917, 0.5115, 0.1917, 0.5119, 0.1908, 0.5119, 0.1908, 0.5115, 0.1917, 0.5388, 0.1917, 0.5399, 0.1908, 0.3965, 0.08276, 0.4, 0.08312, 0.4141, 0.07779, 0.4109, 0.07729, 0.4109, 0.07729, 0.4141, 0.07779, 0.4325, 0.07318, 0.4299, 0.07255, 0.4299, 0.07255, 0.4325, 0.07318, 0.4546, 0.06945, 0.4526, 0.06872, 0.4526, 0.06872, 0.4546, 0.06945, 0.4796, 0.06675, 0.4783, 0.06594, 0.4783, 0.06594, 0.4796, 0.06675, 0.5065, 0.06518, 0.5059, 0.06433, 0.8653, 0.1908, 0.8665, 0.1917, 0.8937, 0.1917, 0.8933, 0.1908, 0.8933, 0.1908, 0.8937, 0.1917, 0.9215, 0.1917, 0.9219, 0.1908, 0.9219, 0.1908, 0.9215, 0.1917, 0.9488, 0.1917, 0.9499, 0.1908, 0.5897, 0.06688, 0.5881, 0.06766, 0.612, 0.07077, 0.6143, 0.07008, 0.6143, 0.07008, 0.612, 0.07077, 0.6328, 0.07486, 0.6357, 0.07428, 0.6357, 0.07428, 0.6328, 0.07486, 0.6497, 0.07978, 0.653, 0.07933, 0.653, 0.07933, 0.6497, 0.07978, 0.6618, 0.08532, 0.6654, 0.08502, 0.7251, 0.06315, 0.7262, 0.06404, 0.7534, 0.06399, 0.7531, 0.0631, 0.7531, 0.0631, 0.7534, 0.06399, 0.7812, 0.06399, 0.7816, 0.0631, 0.7816, 0.0631, 0.7812, 0.06399, 0.8085, 0.06404, 0.8096, 0.06315, 0.6705, 0.1038, 0.6668, 0.1036, 0.6577, 0.1094, 0.6612, 0.1097, 0.6612, 0.1097, 0.6577, 0.1094, 0.6437, 0.1147, 0.6468, 0.1152, 0.6468, 0.1152, 0.6437, 0.1147, 0.6253, 0.1193, 0.6279, 0.12, 0.6279, 0.12, 0.6253, 0.1193, 0.6031, 0.1231, 0.6051, 0.1238, 0.6051, 0.1238, 0.6031, 0.1231, 0.5781, 0.1258, 0.5795, 0.1266, 0.7651, 0.1286, 0.764, 0.1277, 0.7367, 0.1277, 0.7371, 0.1286, 0.7371, 0.1286, 0.7367, 0.1277, 0.7089, 0.1277, 0.7085, 0.1286, 0.7085, 0.1286, 0.7089, 0.1277, 0.6817, 0.1277, 0.6805, 0.1286, 0.4951, 0.1277, 0.496, 0.1269, 0.4697, 0.1248, 0.4681, 0.1256, 0.4681, 0.1256, 0.4697, 0.1248, 0.4457, 0.1217, 0.4434, 0.1224, 0.4434, 0.1224, 0.4457, 0.1217, 0.4249, 0.1176, 0.4221, 0.1182, 0.4221, 0.1182, 0.4249, 0.1176, 0.4081, 0.1127, 0.4048, 0.1132, 0.4048, 0.1132, 0.4081, 0.1127, 0.3959, 0.1072, 0.3923, 0.1075, 0.3923, 0.1075, 0.3959, 0.1072, 0.3889, 0.1012, 0.3851, 0.1014, 0.4554, 0.1908, 0.4565, 0.1917, 0.4837, 0.1917, 0.4834, 0.1908, 0.3872, 0.09506, 0.3889, 0.1012, 0.3959, 0.1072, 0.4081, 0.1127, 0.4249, 0.1176, 0.4457, 0.1217, 0.4697, 0.1248, 0.496, 0.1269, 0.5235, 0.1277, 0.5512, 0.1273, 0.5781, 0.1258, 0.6031, 0.1231, 0.6253, 0.1193, 0.6437, 0.1147, 0.6577, 0.1094, 0.6668, 0.1036, 0.6705, 0.09744, 0.6689, 0.09129, 0.6618, 0.08532, 0.6497, 0.07978, 0.6328, 0.07486, 0.612, 0.07077, 0.5881, 0.06766, 0.5618, 0.06565, 0.5342, 0.06481, 0.5065, 0.06518, 0.4796, 0.06675, 0.4546, 0.06945, 0.4325, 0.07318, 0.4141, 0.07779, 0.4, 0.08312, 0.391, 0.08895, 0.4174, 0.05267, 0.4197, 0.05226, 0.4041, 0.0471, 0.4016, 0.0474, 0.4376, 0.05715, 0.4394, 0.05665, 0.4197, 0.05226, 0.4174, 0.05267, 0.4613, 0.06067, 0.4627, 0.0601, 0.4394, 0.05665, 0.4376, 0.05715, 0.4877, 0.0631, 0.4886, 0.06248, 0.4627, 0.0601, 0.4613, 0.06067, 0.5157, 0.06433, 0.516, 0.06369, 0.4886, 0.06248, 0.4877, 0.0631, 0.5443, 0.06433, 0.544, 0.06369, 0.516, 0.06369, 0.5157, 0.06433, 0.5723, 0.0631, 0.5714, 0.06248, 0.544, 0.06369, 0.5443, 0.06433, 0.5987, 0.06067, 0.5973, 0.0601, 0.5714, 0.06248, 0.5723, 0.0631, 0.6224, 0.05715, 0.6206, 0.05665, 0.5973, 0.0601, 0.5987, 0.06067, 0.6426, 0.05267, 0.6403, 0.05226, 0.6206, 0.05665, 0.6224, 0.05715, 0.6584, 0.0474, 0.6559, 0.0471, 0.6403, 0.05226, 0.6426, 0.05267, 0.6694, 0.04155, 0.6666, 0.04136, 0.6559, 0.0471, 0.6584, 0.0474, 0.6749, 0.03534, 0.6721, 0.03527, 0.6666, 0.04136, 0.6694, 0.04155, 0.6749, 0.029, 0.6721, 0.02906, 0.6721, 0.03527, 0.6749, 0.03534, 0.6694, 0.02278, 0.6666, 0.02297, 0.6721, 0.02906, 0.6749, 0.029, 0.6584, 0.01693, 0.6559, 0.01723, 0.6666, 0.02297, 0.6694, 0.02278, 0.6426, 0.01166, 0.6403, 0.01207, 0.6559, 0.01723, 0.6584, 0.01693, 0.6224, 0.007181, 0.6206, 0.007679, 0.6403, 0.01207, 0.6426, 0.01166, 0.5987, 0.003661, 0.5973, 0.004229, 0.6206, 0.007679, 0.6224, 0.007181, 0.5723, 0.001236, 0.5714, 0.001852, 0.5973, 0.004229, 0.5987, 0.003661, 0.5443, 0.0, 0.544, 0.000641, 0.5714, 0.001852, 0.5723, 0.001236, 0.5157, 1.927e-09, 0.516, 0.000641, 0.544, 0.000641, 0.5443, 0.0, 0.4877, 0.001236, 0.4886, 0.001853, 0.516, 0.000641, 0.5157, 1.927e-09, 0.4613, 0.003661, 0.4627, 0.004229, 0.4886, 0.001853, 0.4877, 0.001236, 0.4376, 0.007181, 0.4394, 0.007679, 0.4627, 0.004229, 0.4613, 0.003661, 0.4174, 0.01166, 0.4197, 0.01207, 0.4394, 0.007679, 0.4376, 0.007181, 0.4016, 0.01693, 0.4041, 0.01723, 0.4197, 0.01207, 0.4174, 0.01166, 0.3906, 0.02278, 0.3934, 0.02297, 0.4041, 0.01723, 0.4016, 0.01693, 0.3851, 0.029, 0.3879, 0.02906, 0.3934, 0.02297, 0.3906, 0.02278, 0.3851, 0.03534, 0.3879, 0.03527, 0.3879, 0.02906, 0.3851, 0.029, 0.3906, 0.04155, 0.3934, 0.04136, 0.3879, 0.03527, 0.3851, 0.03534, 0.4016, 0.0474, 0.4041, 0.0471, 0.3934, 0.04136, 0.3906, 0.04155, 0.4197, 0.05226, 0.5062, 0.0365, 0.5029, 0.03539, 0.4041, 0.0471])
me_cylinder_002.use_remesh_preserve_volume = False
me_cylinder_002.use_remesh_preserve_attributes = False
me_cylinder_002.use_mirror_vertex_groups = False
me_cylinder_002.update()

# ---- objects
ob_s_table = bpy.data.objects.new('S_Table', me_cylinder_002)

# ---- transforms, parenting, visibility, modifiers, constraints
ob_s_table.location = (0.0, 0.0, 0.0)
ob_s_table.lock_location = (True, True, True)
ob_s_table.lock_rotation = (True, True, True)
ob_s_table.lock_scale = (True, True, True)
ob_s_table.lineart.crease_threshold = 0.0
_m = ob_s_table.modifiers.new('Triangulate', 'TRIANGULATE')
_m = ob_s_table.modifiers.new('Auto Smooth', 'NODES')
_m.node_group = ng_auto_smooth
_gi = [s.identifier for s in ng_auto_smooth.interface.items_tree if s.item_type == 'SOCKET' and s.in_out == 'INPUT']
_m[_gi[1]] = 0.5236  # Angle

# ---- collection membership
col_collection_1.objects.link(ob_s_table)

# ---- scene / render settings (as saved in the file)
scene.frame_start = 1; scene.frame_end = 250; scene.frame_set(1)
scene.render.engine = 'BLENDER_EEVEE_NEXT'
scene.render.resolution_percentage = 50
scene.render.dither_intensity = 0.0
scene.cycles.use_denoising = False
scene.cycles.samples = 10
scene.cycles.sampling_pattern = 'TABULATED_SOBOL'
scene.cycles.light_sampling_threshold = 0.0
scene.cycles.use_adaptive_sampling = False
scene.cycles.use_light_tree = False
scene.cycles.blur_glossy = 0.0
scene.cycles.pixel_filter_type = 'GAUSSIAN'
scene.cycles.sample_clamp_indirect = 0.0
scene.view_settings.view_transform = 'Standard'
bpy.context.view_layer.update()

# ---- added for rendering (the .blend has no active camera and no usable light): camera, sun
cam_auto = bpy.data.cameras.new('AutoCamera')
cam_auto.lens = 50.0
cam_auto.sensor_width = 36.0
cam_auto.clip_end = 1000.0
ob_auto_camera = bpy.data.objects.new('AutoCamera', cam_auto)
scene.collection.objects.link(ob_auto_camera)
ob_auto_camera.location = (1.71018, -2.05222, 1.94704)
ob_auto_camera.rotation_euler = (1.09748, -7.21219e-08, 0.694738)
scene.camera = ob_auto_camera
light_auto_sun = bpy.data.lights.new('AutoSun', 'SUN')
light_auto_sun.energy = 3.0
light_auto_sun.angle = 0.0523599
ob_auto_sun = bpy.data.objects.new('AutoSun', light_auto_sun)
scene.collection.objects.link(ob_auto_sun)
ob_auto_sun.rotation_euler = (0.872665, 0.174533, 0.523599)
bpy.context.view_layer.update()
